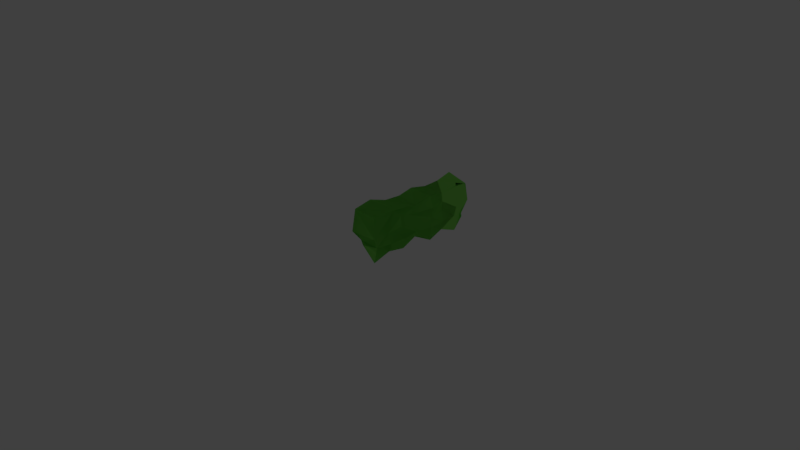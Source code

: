 # Source: line2.blend  (saved by Blender 2.79.0; exported with 4.5.12 LTS)
import bpy
from mathutils import Matrix  # noqa: F401  (used for matrix-valued properties, if any)

bpy.ops.wm.read_factory_settings(use_empty=True)
scene = bpy.context.scene
scene.name = 'Scene'

# ---- collections
col_collection_1 = bpy.data.collections.new('Collection 1'); scene.collection.children.link(col_collection_1)
col_collection_20 = bpy.data.collections.new('Collection 20'); scene.collection.children.link(col_collection_20)
col_collection_20.hide_render = True
col_collection_20.hide_viewport = True

# ---- materials (node trees are filled in below, after node groups)
mat_material = bpy.data.materials.new('Material')
mat_material.alpha_threshold = 0.0
mat_material.use_transparent_shadow = False
mat_material.diffuse_color = (0.2534, 0.814, 0.1182, 1.0)
mat_material.roughness = 0.5
mat_material.specular_intensity = 0.0
mat_material.line_color = (0.0, 0.0, 0.0, 1.0)

# ---- material node trees

# ---- world
world_world = bpy.data.worlds.new('World'); scene.world = world_world
world_world.color = (0.05088, 0.05088, 0.05088)
world_world.use_sun_shadow = False
world_world.sun_shadow_jitter_overblur = 0.0
world_world.cycles.sampling_method = 'MANUAL'

# ---- cameras
cam_camera = bpy.data.cameras.new('Camera')
cam_camera.clip_end = 100.0
cam_camera.lens = 35.0
cam_camera.sensor_width = 32.0
cam_camera.sensor_height = 18.0
cam_camera.ortho_scale = 7.314
cam_camera.dof.focus_distance = 0.0
cam_camera.dof.aperture_fstop = 128.0

# ---- lights
light_lamp = bpy.data.lights.new('Lamp', 'POINT')
light_lamp.transmission_factor = 0.0
light_lamp.cutoff_distance = 30.0
light_lamp.energy = 100.0
light_lamp.shadow_buffer_clip_start = 1.001
light_lamp.shadow_soft_size = 0.1
light_lamp.shadow_maximum_resolution = 0.006
light_lamp.use_absolute_resolution = True

# ---- meshes
me_cube = bpy.data.meshes.new('Cube')
me_cube.from_pydata([(0.3377, 0.9305, 0.09087), (0.4563, -0.7058, -0.03818), (-0.3591, -0.6086, 0.05903), (-0.3803, 0.9465, 0.1008), (0.3981, 0.98, 0.5577), (0.4749, 0.7618, -0.05675), (0.4046, 0.5235, 0.01355), (0.4719, 0.2853, -0.0538), (0.3548, 0.0471, 0.06332), (0.4295, -0.1911, -0.01135), (0.396, -0.4294, 0.02211), (-0.504, -0.4294, -0.08586), (-0.4107, -0.1911, 0.007474), (-0.3784, 0.266, 0.04075), (-0.4382, 0.7542, -0.01679), (0.4796, 0.76, 0.588), (0.3904, 0.5235, 0.55), (0.4357, 0.2853, 0.5953), (0.3598, 0.0471, 0.5194), (0.431, -0.3507, 0.5874), (-0.4803, -0.4294, 0.6399), (-0.4081, -0.1911, 0.5677), (-0.3972, 0.0471, 0.5569), (-0.4352, 0.2853, 0.5948), (-0.3911, 0.5235, 0.5507), (-0.3986, 0.7618, 0.5582), (0.4369, 1.018, 0.3072), (0.3845, -0.634, 0.1444), (0.4536, -0.7031, 0.2889), (0.4642, -0.712, 0.6035), (-0.3834, -0.6328, 0.1444), (-0.4889, -0.7383, 0.2889), (-0.4413, -0.6987, 0.5995), (-0.4539, 1.018, 0.6059), (-0.3791, -0.4294, 0.4333), (-0.4157, -0.4561, 0.2464), (-0.4056, -0.1911, 0.4333), (-0.3902, -0.1155, 0.2489), (-0.3175, 0.0471, 0.4333), (-0.3951, 0.0471, 0.2889), (-0.342, 0.0471, 0.1444), (-0.4802, 0.2853, 0.4333), (-0.4725, 0.2853, 0.2889), (-0.4458, 0.2853, 0.1444), (-0.3561, 0.5412, 0.3836), (-0.4391, 0.5235, 0.1444), (-0.3654, 0.7618, 0.4333), (-0.4333, 1.02, 0.2685), (-0.4524, 0.7618, 0.1444), (0.5173, 0.7618, 0.2889), (0.4284, 0.7618, 0.1444), (0.4287, 0.5235, 0.4333), (0.4063, 0.5235, 0.2889), (0.4659, 0.5235, 0.1444), (0.5879, 0.2853, 0.4333), (0.5262, 0.2853, 0.2889), (0.5255, 0.2853, 0.1444), (0.3615, -0.06774, 0.4182), (0.4158, 0.0471, 0.1444), (0.3213, -0.1911, 0.4333), (0.3376, -0.1911, 0.2889), (0.5118, -0.1911, 0.1444), (0.3774, -0.4294, 0.2889), (0.4908, -0.4294, 0.1444), (0.4181, 0.9169, 0.08311), (0.4563, -0.7058, -0.03818), (-0.3591, -0.6086, 0.05903), (-0.3788, 0.938, 0.09187), (0.4181, 0.9755, 0.5532), (0.454, 0.7618, -0.07179), (0.4046, 0.5235, 0.01355), (0.4719, 0.2853, -0.0538), (0.3548, 0.0471, 0.06332), (0.4295, -0.1911, -0.01135), (0.396, -0.4294, 0.02211), (-0.504, -0.4294, -0.08586), (-0.4107, -0.1911, 0.007474), (-0.3784, 0.266, 0.04075), (-0.4387, 0.7376, -0.01611), (0.4467, 0.7618, 0.6348), (0.3904, 0.5235, 0.55), (0.4357, 0.2853, 0.5953), (0.3598, 0.0471, 0.5194), (0.431, -0.3507, 0.5874), (-0.4803, -0.4294, 0.6399), (-0.4081, -0.1911, 0.5677), (-0.3972, 0.0471, 0.5569), (-0.4352, 0.2853, 0.5948), (-0.3911, 0.5235, 0.5507), (-0.3986, 0.7618, 0.5582), (0.4181, 0.9035, 0.1444), (0.4179, 1.027, 0.3025), (0.3845, -0.634, 0.1444), (0.4536, -0.7031, 0.2889), (0.4642, -0.712, 0.6035), (-0.3834, -0.6328, 0.1444), (-0.4889, -0.7383, 0.2889), (-0.4413, -0.6987, 0.5995), (-0.4526, 1.013, 0.6036), (-0.3791, -0.4294, 0.4333), (-0.4157, -0.4561, 0.2464), (-0.4056, -0.1911, 0.4333), (-0.3902, -0.1155, 0.2489), (-0.3175, 0.0471, 0.4333), (-0.3951, 0.0471, 0.2889), (-0.342, 0.0471, 0.1444), (-0.4802, 0.2853, 0.4333), (-0.4725, 0.2853, 0.2889), (-0.4458, 0.2853, 0.1444), (-0.3561, 0.5412, 0.3836), (-0.4391, 0.5235, 0.1444), (-0.3654, 0.7618, 0.4333), (-0.4345, 1.025, 0.2598), (-0.4524, 0.7618, 0.1444), (0.5105, 0.7618, 0.4333), (0.5173, 0.7618, 0.2889), (0.4284, 0.7618, 0.1444), (0.4287, 0.5235, 0.4333), (0.4063, 0.5235, 0.2889), (0.4659, 0.5235, 0.1444), (0.5879, 0.2853, 0.4333), (0.5262, 0.2853, 0.2889), (0.5255, 0.2853, 0.1444), (0.3615, -0.06774, 0.4182), (0.4158, 0.0471, 0.1444), (0.3213, -0.1911, 0.4333), (0.3376, -0.1911, 0.2889), (0.5118, -0.1911, 0.1444), (0.3774, -0.4294, 0.2889), (0.4908, -0.4294, 0.1444)], [], [(25, 33, 46), (4, 15, 26), (15, 16, 51), (6, 14, 5), (8, 13, 7), (57, 59, 60), (0, 50, 5), (44, 46, 47), (41, 44, 42), (12, 40, 13), (37, 39, 40), (26, 47, 33), (48, 3, 14), (47, 3, 48), (89, 98, 111), (70, 78, 69), (72, 77, 71), (123, 125, 126), (109, 111, 112), (106, 109, 107), (76, 105, 77), (102, 104, 105), (91, 112, 98), (113, 67, 78), (112, 67, 113), (32, 29, 19, 20), (21, 36, 34, 20), (32, 20, 34), (22, 38, 36, 21), (41, 38, 22, 23), (24, 44, 41, 23), (46, 44, 24, 25), (17, 54, 51, 16), (57, 54, 17, 18), (59, 57, 18, 19), (25, 15, 4, 33), (16, 15, 25, 24), (23, 17, 16, 24), (18, 17, 23, 22), (21, 19, 18, 22), (14, 3, 0, 5), (21, 20, 19), (13, 14, 6, 7), (12, 13, 8, 9), (12, 9, 10, 11), (63, 10, 9, 61), (62, 63, 61, 60), (62, 60, 59, 19), (9, 8, 58, 61), (60, 61, 58, 57), (58, 8, 7, 56), (2, 11, 10, 1), (58, 56, 55, 57), (56, 7, 6, 53), (55, 54, 57), (55, 56, 53, 52), (55, 52, 51, 54), (6, 5, 50, 53), (52, 53, 50, 49), (51, 52, 49, 15), (49, 50, 0, 26), (47, 48, 45, 44), (26, 15, 49), (45, 48, 14), (45, 14, 13, 43), (45, 43, 42, 44), (43, 40, 39, 42), (40, 43, 13), (41, 42, 39, 38), (39, 37, 36, 38), (12, 37, 40), (12, 11, 35, 37), (37, 35, 34, 36), (35, 11, 2, 30), (35, 31, 32, 34), (30, 31, 35), (47, 26, 0, 3), (4, 26, 33), (2, 1, 27, 30), (46, 33, 47), (30, 27, 28, 31), (32, 31, 28, 29), (27, 1, 10, 63), (27, 63, 62, 28), (28, 62, 19, 29), (66, 75, 74, 65), (97, 94, 83, 84), (85, 101, 99, 84), (90, 64, 67), (97, 84, 99), (86, 103, 101, 85), (106, 103, 86, 87), (88, 109, 106, 87), (111, 109, 88, 89), (80, 117, 114, 79), (81, 120, 117, 80), (123, 120, 81, 82), (125, 123, 82, 83), (89, 79, 68, 98), (80, 79, 89, 88), (87, 81, 80, 88), (82, 81, 87, 86), (85, 83, 82, 86), (67, 64, 69, 78), (85, 84, 83), (77, 78, 70, 71), (76, 77, 72, 73), (76, 73, 74, 75), (129, 74, 73, 127), (128, 129, 127, 126), (128, 126, 125, 83), (73, 72, 124, 127), (126, 127, 124, 123), (124, 72, 71, 122), (124, 122, 121, 123), (122, 71, 70, 119), (121, 120, 123), (121, 122, 119, 118), (121, 118, 117, 120), (70, 69, 116, 119), (118, 119, 116, 115), (117, 118, 115, 114), (112, 113, 110, 109), (110, 113, 78), (110, 78, 77, 108), (110, 108, 107, 109), (108, 105, 104, 107), (105, 108, 77), (106, 107, 104, 103), (104, 102, 101, 103), (76, 102, 105), (76, 75, 100, 102), (102, 100, 99, 101), (100, 75, 66, 95), (100, 96, 97, 99), (95, 96, 100), (67, 112, 91, 90), (68, 91, 98), (66, 65, 92, 95), (111, 98, 112), (95, 92, 93, 96), (97, 96, 93, 94), (92, 65, 74, 129), (92, 129, 128, 93), (93, 128, 83, 94)])
me_cube.materials.append(mat_material)
me_cube.use_remesh_preserve_volume = False
me_cube.use_remesh_preserve_attributes = False
me_cube.use_mirror_vertex_groups = False
me_cube.update()

# ---- objects
ob_cube = bpy.data.objects.new('Cube', me_cube)
ob_lamp = bpy.data.objects.new('Lamp', light_lamp)
ob_camera = bpy.data.objects.new('Camera', cam_camera)

# ---- transforms, parenting, visibility, modifiers, constraints
ob_cube.location = (0.0, 0.6314, 0.0)
ob_cube.scale = (0.4032, 1.0, 1.0)
ob_cube.lock_rotations_4d = False
ob_cube.empty_display_type = 'ARROWS'
ob_cube.lineart.crease_threshold = 0.0
ob_lamp.location = (4.076, 1.005, 5.904)
ob_lamp.rotation_euler = (0.6503, 0.05522, 1.866)
ob_lamp.lock_rotations_4d = False
ob_lamp.empty_display_type = 'ARROWS'
ob_lamp.color = (0.0, 0.0, 0.0, 0.0)
ob_lamp.lineart.crease_threshold = 0.0
ob_camera.location = (7.481, -6.508, 5.344)
ob_camera.rotation_euler = (1.109, 0.0, 0.8149)
ob_camera.lock_rotations_4d = False
ob_camera.empty_display_type = 'ARROWS'
ob_camera.color = (0.0, 0.0, 0.0, 0.0)
ob_camera.display_type = 'WIRE'
ob_camera.lineart.crease_threshold = 0.0

# ---- collection membership
col_collection_1.objects.link(ob_cube)
col_collection_20.objects.link(ob_lamp)
col_collection_20.objects.link(ob_camera)

# ---- scene / render settings (as saved in the file)
scene.camera = ob_camera
scene.frame_start = 1; scene.frame_end = 250; scene.frame_set(1)
scene.render.engine = 'BLENDER_EEVEE_NEXT'
scene.render.resolution_percentage = 50
scene.render.dither_intensity = 0.0
scene.cycles.use_denoising = False
scene.cycles.samples = 128
scene.cycles.sampling_pattern = 'TABULATED_SOBOL'
scene.cycles.use_adaptive_sampling = False
scene.cycles.use_light_tree = False
scene.cycles.blur_glossy = 0.0
scene.cycles.sample_clamp_indirect = 0.0
scene.view_settings.view_transform = 'Standard'
bpy.context.view_layer.update()
